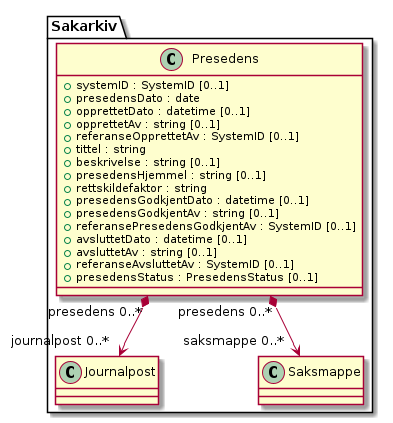

The diagram above was rendered by PlantUML. Its source (embedded in the PNG):
@startuml
skinparam nodesep 100
class Sakarkiv.Presedens {
  +systemID : SystemID [0..1]
  +presedensDato : date
  +opprettetDato : datetime [0..1]
  +opprettetAv : string [0..1]
  +referanseOpprettetAv : SystemID [0..1]
  +tittel : string
  +beskrivelse : string [0..1]
  +presedensHjemmel : string [0..1]
  +rettskildefaktor : string
  +presedensGodkjentDato : datetime [0..1]
  +presedensGodkjentAv : string [0..1]
  +referansePresedensGodkjentAv : SystemID [0..1]
  +avsluttetDato : datetime [0..1]
  +avsluttetAv : string [0..1]
  +referanseAvsluttetAv : SystemID [0..1]
  +presedensStatus : PresedensStatus [0..1]
}
Sakarkiv.Presedens "presedens 0..*" *--> "journalpost 0..*" Sakarkiv.Journalpost
Sakarkiv.Presedens "presedens 0..*" *--> "saksmappe 0..*" Sakarkiv.Saksmappe
@enduml